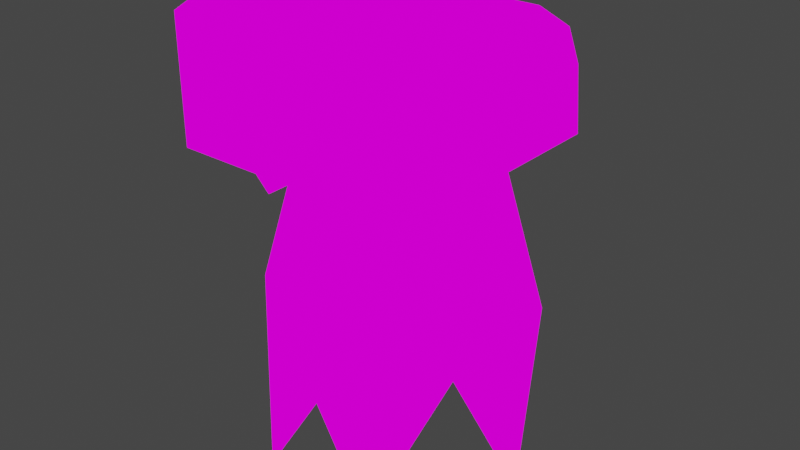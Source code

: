 # Source: blend.blend  (saved by Blender 3.1.7; exported with 4.5.12 LTS)
import bpy
from mathutils import Matrix  # noqa: F401  (used for matrix-valued properties, if any)

bpy.ops.wm.read_factory_settings(use_empty=True)
scene = bpy.context.scene
scene.name = 'Scene'

# ---- collections
col_collection = bpy.data.collections.new('Collection'); scene.collection.children.link(col_collection)

# ---- images (referenced by path relative to the original .blend; pixels are not part of the script)
import os
ASSET_DIR = os.environ.get("B2B_ASSET_DIR", "")  # directory of the original .blend (textures are referenced by path, not embedded)
HERE = os.path.dirname(os.path.abspath(__file__))  # packed textures are extracted next to this script under _unpacked/

def load_image(name, relpath, width, height, colorspace="sRGB"):
    """Load a texture the original file referenced (path relative to the .blend, or extracted next to this script)."""
    p = next((c for c in (os.path.join(HERE, relpath), os.path.join(ASSET_DIR, relpath)) if relpath and os.path.exists(c)), "")
    if p:
        img = bpy.data.images.load(p, check_existing=True)
        img.name = name
    else:  # same state as the original file: an image datablock whose file is absent (Cycles renders it pink)
        img = bpy.data.images.new(name, width, height)
        img.source = "FILE"
        img.filepath = "//" + (relpath or name)
    img.colorspace_settings.name = colorspace
    return img
img_png = load_image('ножки.png', 'ножки.png', 1024, 1024, 'sRGB')
img_png_1 = load_image('турель.png', 'турель.png', 1024, 1024, 'sRGB')

# ---- materials (node trees are filled in below, after node groups)
mat_008 = bpy.data.materials.new('Материал.008')
mat_008.use_transparent_shadow = False
mat_007 = bpy.data.materials.new('Материал.007')
mat_007.use_transparent_shadow = False

# ---- material node trees
mat_008.use_nodes = True; mat_008.node_tree.nodes.clear()
_N = mat_008.node_tree.nodes; _L = mat_008.node_tree.links
n0 = _N.new('ShaderNodeOutputMaterial'); n0.name = 'Material Output'; n0.location = (300, 300)
n1 = _N.new('ShaderNodeEmission'); n1.name = 'Излучение'; n1.location = (10, 300)
n2 = _N.new('ShaderNodeTexImage'); n2.name = 'Изображение-текстура'; n2.location = (-280, 280)
n2.image = img_png
n2.interpolation = 'Closest'
_L.new(n1.outputs[0], n0.inputs[0])
_L.new(n2.outputs[0], n1.inputs[0])
n0.is_active_output = True
mat_007.use_nodes = True; mat_007.node_tree.nodes.clear()
_N = mat_007.node_tree.nodes; _L = mat_007.node_tree.links
n0 = _N.new('ShaderNodeOutputMaterial'); n0.name = 'Material Output'; n0.location = (300, 300)
n1 = _N.new('ShaderNodeEmission'); n1.name = 'Излучение'; n1.location = (10, 300)
n2 = _N.new('ShaderNodeTexImage'); n2.name = 'Изображение-текстура'; n2.location = (-280, 280)
n2.image = img_png_1
n2.interpolation = 'Closest'
_L.new(n1.outputs[0], n0.inputs[0])
_L.new(n2.outputs[0], n1.inputs[0])
n0.is_active_output = True

# ---- world
world_world = bpy.data.worlds.new('World'); scene.world = world_world
world_world.use_nodes = True; world_world.node_tree.nodes.clear()
_N = world_world.node_tree.nodes; _L = world_world.node_tree.links
n0 = _N.new('ShaderNodeOutputWorld'); n0.name = 'World Output'; n0.location = (300, 300)
n1 = _N.new('ShaderNodeBackground'); n1.name = 'Background'; n1.location = (10, 300)
n1.inputs[0].default_value = (0.05088, 0.05088, 0.05088, 1.0)
_L.new(n1.outputs[0], n0.inputs[0])
n0.is_active_output = True
world_world.color = (0.05088, 0.05088, 0.05088)
world_world.use_sun_shadow = False
world_world.sun_shadow_jitter_overblur = 0.0

# ---- meshes
me_005 = bpy.data.meshes.new('Цилиндр.005')
me_005.from_pydata([(0.0, 0.05447, 0.0), (0.04669, 0.02334, 0.0), (0.04669, -0.02334, 0.0), (0.0, -0.05447, 0.0), (-0.04669, -0.02334, 0.0), (-0.04669, 0.02334, 0.0), (0.0, 0.0, 0.0), (-0.05447, 0.0, -0.06225), (0.02334, -0.04669, -0.06225), (-0.02334, 0.04669, -0.06225), (0.02334, 0.04669, -0.06225), (-0.02334, -0.04669, -0.06225), (0.05447, 0.0, -0.06225), (0.0, 0.03112, 0.06225), (0.03112, 0.01556, 0.06225), (0.03112, -0.01556, 0.06225), (0.0, -0.03112, 0.06225), (-0.03112, -0.01556, 0.06225), (-0.03112, 0.01556, 0.06225), (0.0, 0.0, 0.07003)], [], [(0, 6, 9), (5, 6, 7), (4, 6, 11), (3, 6, 8), (2, 6, 12), (1, 6, 10), (7, 6, 4), (9, 6, 5), (8, 6, 2), (10, 6, 0), (11, 6, 3), (12, 6, 1), (12, 1, 2), (8, 2, 3), (11, 3, 4), (7, 4, 5), (9, 5, 0), (10, 0, 1), (4, 3, 16, 17), (2, 1, 14, 15), (1, 0, 13, 14), (5, 4, 17, 18), (3, 2, 15, 16), (0, 5, 18, 13), (19, 13, 18), (18, 17, 19), (16, 19, 17), (15, 19, 16), (14, 19, 15), (13, 19, 14)])
_uv = me_005.uv_layers.new(name='UVКарта')
_uv.uv.foreach_set('vector', [0.5234, 0.7305, 0.6758, 0.7305, 0.5234, 0.5508, 0.1914, 0.3398, 0.3359, 0.3398, 0.168, 0.1523, 0.1914, 0.3398, 0.3359, 0.3398, 0.2617, 0.1523, 0.8438, 0.7305, 0.9961, 0.7305, 0.8438, 0.5508, 0.4766, 0.3398, 0.3359, 0.3398, 0.5, 0.1523, 0.4766, 0.3398, 0.3359, 0.3398, 0.4062, 0.1523, 0.168, 0.1523, 0.3359, 0.3398, 0.1914, 0.3398, 0.2617, 0.1523, 0.3359, 0.3398, 0.1914, 0.3398, 0.4062, 0.1523, 0.3359, 0.3398, 0.4766, 0.3398, 0.5234, 0.5508, 0.3711, 0.7305, 0.5234, 0.7305, 0.8438, 0.5508, 0.6914, 0.7305, 0.8438, 0.7305, 0.5, 0.1523, 0.3359, 0.3398, 0.4766, 0.3398, 0.5898, 0.168, 0.6523, 0.3398, 0.5234, 0.3398, 0.4062, 0.1523, 0.4766, 0.3398, 0.3359, 0.3398, 0.2617, 0.1523, 0.3359, 0.3398, 0.1914, 0.3398, 0.7539, 0.168, 0.6875, 0.3398, 0.8164, 0.3398, 0.2617, 0.1523, 0.1914, 0.3398, 0.3359, 0.3398, 0.4062, 0.1523, 0.3359, 0.3398, 0.4766, 0.3398, 0.1914, 0.3398, 0.3359, 0.3398, 0.3359, 0.5273, 0.2383, 0.5273, 0.5234, 0.3398, 0.6523, 0.3398, 0.6328, 0.5117, 0.5469, 0.5117, 0.1914, 0.7578, 0.332, 0.7578, 0.332, 0.9453, 0.2383, 0.9453, 0.8164, 0.3398, 0.6875, 0.3398, 0.7109, 0.5117, 0.7969, 0.5117, 0.3359, 0.3398, 0.4766, 0.3398, 0.4297, 0.5273, 0.3359, 0.5273, 0.332, 0.7578, 0.4766, 0.7578, 0.4297, 0.9453, 0.332, 0.9453, 0.2656, 0.6406, 0.2656, 0.7266, 0.1797, 0.6836, 0.1797, 0.6836, 0.1797, 0.5977, 0.2656, 0.6406, 0.2656, 0.5547, 0.2656, 0.6406, 0.1797, 0.5977, 0.3516, 0.5977, 0.2656, 0.6406, 0.2656, 0.5547, 0.3516, 0.6836, 0.2656, 0.6406, 0.3516, 0.5977, 0.2656, 0.7266, 0.2656, 0.6406, 0.3516, 0.6836])
me_005.materials.append(mat_008)
me_005.use_remesh_fix_poles = True
me_005.use_remesh_preserve_attributes = False
me_005.use_paint_bone_selection = False
me_005.use_paint_mask = True
me_005.update()
me_x = bpy.data.meshes.new('Куб')
me_x.from_pydata([(-0.252, -0.252, -0.252), (-0.315, -0.378, 0.252), (0.252, -0.252, -0.252), (0.315, -0.378, 0.252), (0.378, -0.441, 0.0), (-0.378, -0.441, 0.0), (-0.189, -0.441, 0.0), (0.189, -0.441, 0.0), (0.0, 0.441, 0.0), (0.0, -0.504, 0.189), (0.0, -0.504, -0.189), (0.189, -0.504, 0.0), (-0.189, -0.504, 0.0), (-0.252, 0.504, -0.063), (-0.252, 0.189, -0.252), (-0.189, 0.378, 0.126), (-0.315, -0.063, 0.2482), (0.252, 0.504, -0.063), (0.252, 0.189, -0.252), (0.315, -0.063, 0.2482), (0.189, 0.378, 0.126), (0.0, -0.441, 0.189), (-0.378, -0.441, 0.189), (0.378, -0.441, 0.189), (-0.315, 0.126, 0.1822), (0.315, 0.126, 0.1822), (-0.378, 0.063, 0.189), (-0.252, 0.441, 0.063), (0.378, 0.063, 0.189), (0.252, 0.441, 0.063), (0.0, -0.441, -0.189), (0.378, -0.441, -0.189), (-0.378, -0.441, -0.189), (0.378, 0.315, -0.189), (-0.378, 0.315, -0.189), (0.252, 0.315, -0.189), (0.126, 0.315, -0.189), (0.0, 0.315, -0.189), (-0.126, 0.315, -0.189), (-0.252, 0.315, -0.189), (-0.168, 0.504, -0.063), (-0.084, 0.504, -0.063), (7.451e-09, 0.504, -0.063), (0.084, 0.504, -0.063), (0.168, 0.504, -0.063), (-0.252, 0.063, 0.1473), (-0.126, 0.063, 0.09854), (0.0, 0.063, 0.09854), (0.126, 0.063, 0.09854), (0.252, 0.063, 0.1473), (0.168, 0.441, 0.063), (0.084, 0.441, 0.063), (-7.451e-09, 0.441, 0.063), (-0.084, 0.441, 0.063), (-0.168, 0.441, 0.063), (0.21, -0.378, 0.252), (0.105, -0.378, 0.252), (0.0, -0.378, 0.252), (-0.105, -0.378, 0.252), (-0.21, -0.378, 0.252), (-0.21, -0.063, 0.1985), (-0.105, -0.063, 0.1615), (0.0, -0.063, 0.1615), (0.105, -0.063, 0.1615), (0.21, -0.063, 0.1985), (-0.21, 0.126, 0.1355), (-0.105, 0.126, 0.1156), (0.0, 0.126, 0.114), (0.105, 0.126, 0.1156), (0.21, 0.126, 0.1355), (0.126, 0.378, 0.126), (0.063, 0.378, 0.126), (0.0, 0.378, 0.126), (-0.063, 0.378, 0.126), (-0.126, 0.378, 0.126), (-0.168, -0.252, -0.252), (-0.084, -0.252, -0.252), (7.451e-09, -0.252, -0.252), (0.084, -0.252, -0.252), (0.168, -0.252, -0.252), (0.168, 0.189, -0.252), (0.084, 0.189, -0.252), (-7.451e-09, 0.189, -0.252), (-0.084, 0.189, -0.252), (-0.168, 0.189, -0.252)], [], [(44, 50, 29, 17), (60, 16, 1, 59), (31, 4, 7, 30), (32, 5, 22, 26, 34), (33, 28, 23, 4, 31), (10, 8, 12), (30, 7, 11, 10), (7, 21, 9, 11), (5, 6, 21, 22), (6, 30, 10, 12), (6, 5, 32, 30), (21, 7, 4, 23), (21, 6, 12, 9), (8, 11, 9), (10, 11, 8), (9, 12, 8), (27, 13, 34, 26), (39, 34, 13, 40), (69, 25, 20, 70), (28, 33, 17, 29), (80, 18, 2, 79), (64, 19, 28, 49), (1, 16, 26, 22), (19, 3, 23, 28), (24, 15, 27, 26), (65, 24, 26, 45), (20, 25, 28, 29), (70, 20, 29, 50), (3, 55, 56, 57, 58, 59, 1, 22, 21, 23), (84, 14, 34, 39), (14, 0, 32, 34), (2, 18, 33, 31), (0, 75, 76, 77, 78, 79, 2, 31, 30, 32), (18, 80, 35, 33), (80, 81, 36, 35), (81, 82, 37, 36), (82, 83, 38, 37), (83, 84, 39, 38), (15, 74, 54, 27), (74, 73, 53, 54), (73, 72, 52, 53), (72, 71, 51, 52), (71, 70, 50, 51), (25, 69, 49, 28), (69, 68, 48, 49), (68, 67, 47, 48), (67, 66, 46, 47), (66, 65, 45, 46), (16, 60, 45, 26), (60, 61, 46, 45), (61, 62, 47, 46), (62, 63, 48, 47), (63, 64, 49, 48), (14, 84, 75, 0), (84, 83, 76, 75), (83, 82, 77, 76), (82, 81, 78, 77), (81, 80, 79, 78), (24, 65, 74, 15), (65, 66, 73, 74), (66, 67, 72, 73), (67, 68, 71, 72), (68, 69, 70, 71), (33, 35, 44, 17), (35, 36, 43, 44), (36, 37, 42, 43), (37, 38, 41, 42), (38, 39, 40, 41), (19, 64, 55, 3), (64, 63, 56, 55), (63, 62, 57, 56), (62, 61, 58, 57), (61, 60, 59, 58), (13, 27, 54, 40), (40, 54, 53, 41), (41, 53, 52, 42), (42, 52, 51, 43), (43, 51, 50, 44)])
_uv = me_x.uv_layers.new(name='UVКарта')
_uv.uv.foreach_set('vector', [0.2969, 0.526, 0.3398, 0.526, 0.3398, 0.4961, 0.2969, 0.4961, 0.6419, 0.3086, 0.6797, 0.3086, 0.6797, 0.4219, 0.6419, 0.4219, 0.7344, 0.1328, 0.7969, 0.1328, 0.7969, 0.1953, 0.7344, 0.2617, 0.4336, 0.8047, 0.4961, 0.8047, 0.5625, 0.8047, 0.5625, 0.6289, 0.4336, 0.543, 0.5977, 0.543, 0.7266, 0.6289, 0.7266, 0.8047, 0.6641, 0.8047, 0.5977, 0.8047, 0.1992, 0.6875, 0.1992, 0.4844, 0.2734, 0.6875, 0.1992, 0.6641, 0.1211, 0.6641, 0.1211, 0.6875, 0.1992, 0.6875, 0.1211, 0.6641, 0.1992, 0.6641, 0.1992, 0.6875, 0.1211, 0.6875, 0.2617, 0.7734, 0.1992, 0.7734, 0.1328, 0.7109, 0.2617, 0.7109, 0.2734, 0.6641, 0.1992, 0.6641, 0.1992, 0.6875, 0.2734, 0.6875, 0.1992, 0.7734, 0.2617, 0.7734, 0.2617, 0.8359, 0.1328, 0.8359, 0.8633, 0.2617, 0.7969, 0.1953, 0.7969, 0.1328, 0.8633, 0.1328, 0.1992, 0.6641, 0.2734, 0.6641, 0.2734, 0.6875, 0.1992, 0.6875, 0.1992, 0.4844, 0.1211, 0.6875, 0.1992, 0.6875, 0.1992, 0.6875, 0.1211, 0.6875, 0.1992, 0.4844, 0.1992, 0.6875, 0.2734, 0.6875, 0.1992, 0.4844, 0.5195, 0.5, 0.4766, 0.4805, 0.4336, 0.543, 0.5625, 0.6289, 0.3542, 0.1992, 0.3984, 0.1992, 0.3555, 0.1289, 0.3255, 0.1289, 0.4909, 0.2422, 0.4531, 0.2422, 0.4961, 0.1523, 0.5189, 0.1523, 0.7266, 0.6289, 0.5977, 0.543, 0.6406, 0.4805, 0.6836, 0.5, 0.2057, 0.2422, 0.1758, 0.2422, 0.1758, 0.3984, 0.2057, 0.3984, 0.4909, 0.3086, 0.4531, 0.3086, 0.4297, 0.2617, 0.4746, 0.2617, 0.6797, 0.4219, 0.6797, 0.3086, 0.6992, 0.2617, 0.6992, 0.4453, 0.4531, 0.3086, 0.4531, 0.4219, 0.4297, 0.4453, 0.4297, 0.2617, 0.6797, 0.2422, 0.6328, 0.1523, 0.6562, 0.1289, 0.6992, 0.2617, 0.6419, 0.2422, 0.6797, 0.2422, 0.6992, 0.2617, 0.6543, 0.2617, 0.4961, 0.1523, 0.4531, 0.2422, 0.4297, 0.2617, 0.4766, 0.1289, 0.5189, 0.1523, 0.4961, 0.1523, 0.4766, 0.1289, 0.5065, 0.1289, 0.4531, 0.4219, 0.4909, 0.4219, 0.5286, 0.4219, 0.5664, 0.4219, 0.6042, 0.4219, 0.6419, 0.4219, 0.6797, 0.4219, 0.6992, 0.4453, 0.5664, 0.4453, 0.4297, 0.4453, 0.3255, 0.2422, 0.3555, 0.2422, 0.3984, 0.1992, 0.3542, 0.1992, 0.3555, 0.2422, 0.3555, 0.3984, 0.3984, 0.4648, 0.3984, 0.1992, 0.1758, 0.3984, 0.1758, 0.2422, 0.1328, 0.1992, 0.1328, 0.4648, 0.3555, 0.3984, 0.3255, 0.3984, 0.2956, 0.3984, 0.2656, 0.3984, 0.2357, 0.3984, 0.2057, 0.3984, 0.1758, 0.3984, 0.1328, 0.4648, 0.2656, 0.4648, 0.3984, 0.4648, 0.1758, 0.2422, 0.2057, 0.2422, 0.1771, 0.1992, 0.1328, 0.1992, 0.2057, 0.2422, 0.2357, 0.2422, 0.2214, 0.1992, 0.1771, 0.1992, 0.2357, 0.2422, 0.2656, 0.2422, 0.2656, 0.1992, 0.2214, 0.1992, 0.2656, 0.2422, 0.2956, 0.2422, 0.3099, 0.1992, 0.2656, 0.1992, 0.2956, 0.2422, 0.3255, 0.2422, 0.3542, 0.1992, 0.3099, 0.1992, 0.6328, 0.1523, 0.61, 0.1523, 0.6263, 0.1289, 0.6562, 0.1289, 0.61, 0.1523, 0.5872, 0.1523, 0.5964, 0.1289, 0.6263, 0.1289, 0.5872, 0.1523, 0.5645, 0.1523, 0.5664, 0.1289, 0.5964, 0.1289, 0.5645, 0.1523, 0.5417, 0.1523, 0.5365, 0.1289, 0.5664, 0.1289, 0.5417, 0.1523, 0.5189, 0.1523, 0.5065, 0.1289, 0.5365, 0.1289, 0.4531, 0.2422, 0.4909, 0.2422, 0.4746, 0.2617, 0.4297, 0.2617, 0.4909, 0.2422, 0.5286, 0.2422, 0.5195, 0.2617, 0.4746, 0.2617, 0.5286, 0.2422, 0.5664, 0.2422, 0.5645, 0.2617, 0.5195, 0.2617, 0.5664, 0.2422, 0.6042, 0.2422, 0.6094, 0.2617, 0.5645, 0.2617, 0.6042, 0.2422, 0.6419, 0.2422, 0.6543, 0.2617, 0.6094, 0.2617, 0.6797, 0.3086, 0.6419, 0.3086, 0.6543, 0.2617, 0.6992, 0.2617, 0.6419, 0.3086, 0.6042, 0.3086, 0.6094, 0.2617, 0.6543, 0.2617, 0.6042, 0.3086, 0.5664, 0.3086, 0.5645, 0.2617, 0.6094, 0.2617, 0.5664, 0.3086, 0.5286, 0.3086, 0.5195, 0.2617, 0.5645, 0.2617, 0.5286, 0.3086, 0.4909, 0.3086, 0.4746, 0.2617, 0.5195, 0.2617, 0.3555, 0.2422, 0.3255, 0.2422, 0.3255, 0.3984, 0.3555, 0.3984, 0.3255, 0.2422, 0.2956, 0.2422, 0.2956, 0.3984, 0.3255, 0.3984, 0.2956, 0.2422, 0.2656, 0.2422, 0.2656, 0.3984, 0.2956, 0.3984, 0.2656, 0.2422, 0.2357, 0.2422, 0.2357, 0.3984, 0.2656, 0.3984, 0.2357, 0.2422, 0.2057, 0.2422, 0.2057, 0.3984, 0.2357, 0.3984, 0.6797, 0.2422, 0.6419, 0.2422, 0.61, 0.1523, 0.6328, 0.1523, 0.6419, 0.2422, 0.6042, 0.2422, 0.5872, 0.1523, 0.61, 0.1523, 0.6042, 0.2422, 0.5664, 0.2422, 0.5645, 0.1523, 0.5872, 0.1523, 0.5664, 0.2422, 0.5286, 0.2422, 0.5417, 0.1523, 0.5645, 0.1523, 0.5286, 0.2422, 0.4909, 0.2422, 0.5189, 0.1523, 0.5417, 0.1523, 0.1328, 0.1992, 0.1771, 0.1992, 0.2057, 0.1289, 0.1758, 0.1289, 0.1771, 0.1992, 0.2214, 0.1992, 0.2357, 0.1289, 0.2057, 0.1289, 0.2214, 0.1992, 0.2656, 0.1992, 0.2656, 0.1289, 0.2357, 0.1289, 0.2656, 0.1992, 0.3099, 0.1992, 0.2956, 0.1289, 0.2656, 0.1289, 0.3099, 0.1992, 0.3542, 0.1992, 0.3255, 0.1289, 0.2956, 0.1289, 0.4531, 0.3086, 0.4909, 0.3086, 0.4909, 0.4219, 0.4531, 0.4219, 0.4909, 0.3086, 0.5286, 0.3086, 0.5286, 0.4219, 0.4909, 0.4219, 0.5286, 0.3086, 0.5664, 0.3086, 0.5664, 0.4219, 0.5286, 0.4219, 0.5664, 0.3086, 0.6042, 0.3086, 0.6042, 0.4219, 0.5664, 0.4219, 0.6042, 0.3086, 0.6419, 0.3086, 0.6419, 0.4219, 0.6042, 0.4219, 0.2969, 0.6758, 0.3398, 0.6758, 0.3398, 0.6458, 0.2969, 0.6458, 0.2969, 0.6458, 0.3398, 0.6458, 0.3398, 0.6159, 0.2969, 0.6159, 0.2969, 0.6159, 0.3398, 0.6159, 0.3398, 0.5859, 0.2969, 0.5859, 0.2969, 0.5859, 0.3398, 0.5859, 0.3398, 0.556, 0.2969, 0.556, 0.2969, 0.556, 0.3398, 0.556, 0.3398, 0.526, 0.2969, 0.526])
me_x.materials.append(mat_007)
me_x.use_remesh_fix_poles = True
me_x.use_remesh_preserve_attributes = False
me_x.use_paint_bone_selection = False
me_x.use_paint_mask = True
me_x.update()

# ---- objects
ob_x = bpy.data.objects.new('ножки', me_005)
ob_x_1 = bpy.data.objects.new('турель', me_x)

# ---- transforms, parenting, visibility, modifiers, constraints
ob_x.location = (0.0, 0.0, 0.0)
ob_x.scale = (8.097, 8.097, 8.097)
ob_x_1.location = (0.0, 0.0, 0.693)

# ---- collection membership
col_collection.objects.link(ob_x)
col_collection.objects.link(ob_x_1)

# ---- scene / render settings (as saved in the file)
scene.frame_start = 1; scene.frame_end = 250; scene.frame_set(0)
scene.render.engine = 'BLENDER_EEVEE_NEXT'
scene.cycles.sampling_pattern = 'TABULATED_SOBOL'
scene.cycles.use_light_tree = False
scene.view_settings.view_transform = 'Filmic'
bpy.context.view_layer.update()

# ---- added for rendering (the .blend has no active camera): camera
cam_auto = bpy.data.cameras.new('AutoCamera')
cam_auto.lens = 50.0
cam_auto.sensor_width = 36.0
cam_auto.clip_end = 1000.0
ob_auto_camera = bpy.data.objects.new('AutoCamera', cam_auto)
scene.collection.objects.link(ob_auto_camera)
ob_auto_camera.location = (1.82567, -2.1908, 1.68104)
ob_auto_camera.rotation_euler = (1.09748, -7.21219e-08, 0.694738)
scene.camera = ob_auto_camera
bpy.context.view_layer.update()
